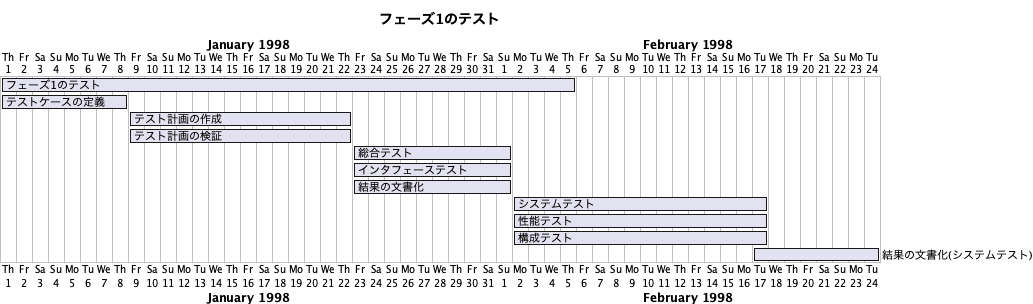

The diagram above was rendered by PlantUML. Its source (embedded in the PNG):
@startgantt
title フェーズ1のテスト

Project starts 1998-01-01

[フェーズ1のテスト] starts 1998-01-01 and ends 1998-02-05

[テストケースの定義] starts 1998-01-01 and ends 1998-01-08

[テスト計画の作成] starts 1998-01-09 and ends 1998-01-22

[テスト計画の検証] starts 1998-01-09 and ends 1998-01-22

[総合テスト] starts 1998-01-23 and ends 1998-02-01

[インタフェーステスト] starts 1998-01-23 and ends 1998-02-01

[結果の文書化] starts 1998-01-23 and ends 1998-02-01

[システムテスト] starts 1998-02-02 and ends 1998-02-17

[性能テスト] starts 1998-02-02 and ends 1998-02-17

[構成テスト] starts 1998-02-02 and ends 1998-02-17

[結果の文書化(システムテスト)] starts 1998-02-17 and ends 1998-02-24

@endgantt